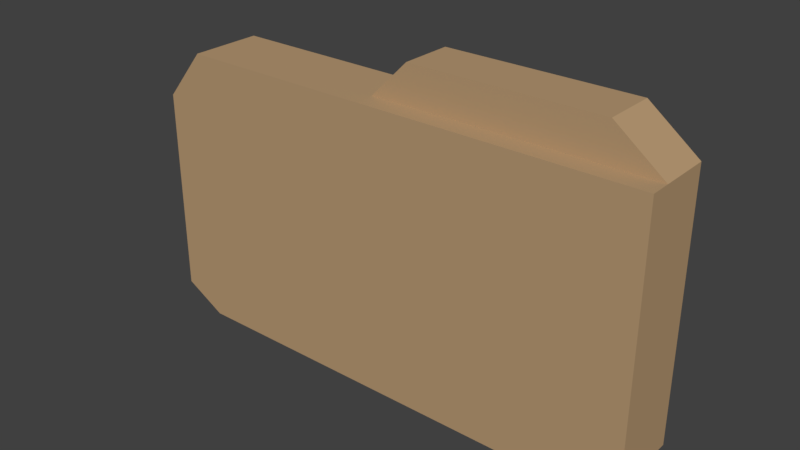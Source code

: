 # Source: artifactObject.blend  (saved by Blender 2.79.0; exported with 4.5.12 LTS)
import bpy
from mathutils import Matrix  # noqa: F401  (used for matrix-valued properties, if any)

bpy.ops.wm.read_factory_settings(use_empty=True)
scene = bpy.context.scene
scene.name = 'Scene'

# ---- collections
col_collection_1 = bpy.data.collections.new('Collection 1'); scene.collection.children.link(col_collection_1)

# ---- materials (node trees are filled in below, after node groups)
mat_material = bpy.data.materials.new('Material')
mat_material.alpha_threshold = 0.0
mat_material.roughness = 0.5

# ---- material node trees
mat_material.use_nodes = True; mat_material.node_tree.nodes.clear()
_N = mat_material.node_tree.nodes; _L = mat_material.node_tree.links
n0 = _N.new('ShaderNodeOutputMaterial'); n0.name = 'Material Output'; n0.location = (300, 300)
n1 = _N.new('ShaderNodeBsdfDiffuse'); n1.name = 'Diffuse BSDF'; n1.location = (10, 300)
n1.inputs[0].default_value = (0.4788, 0.3201, 0.1753, 1.0)
_L.new(n1.outputs[0], n0.inputs[0])
n0.is_active_output = True

# ---- world
world_world = bpy.data.worlds.new('World'); scene.world = world_world
world_world.color = (0.05088, 0.05088, 0.05088)
world_world.use_sun_shadow = False
world_world.sun_shadow_jitter_overblur = 0.0
world_world.cycles.sampling_method = 'MANUAL'

# ---- meshes
me_cube = bpy.data.meshes.new('Cube')
me_cube.from_pydata([(0.3048, -0.3048, 0.3048), (0.3048, 0.09495, 0.3048), (-0.02135, 0.09495, 0.3048), (0.2474, 0.09495, 0.3861), (0.2786, -0.3048, -0.3048), (0.2786, 0.09495, -0.3048), (0.02312, 0.09495, 0.3861), (0.3048, -0.1917, 0.3048), (-0.02135, -0.1917, 0.3048), (0.2474, -0.1917, 0.3861), (0.02312, -0.1917, 0.3861), (-0.2552, 0.09495, -0.3048), (-0.2552, -0.3048, 0.3048), (-0.2552, 0.09495, 0.3048), (-0.2552, -0.3048, -0.3048), (-0.3048, -0.3048, -0.2545), (-0.3048, 0.09495, -0.2545), (0.3048, 0.09495, -0.2545), (0.3048, -0.3048, -0.2545), (-0.3048, -0.3048, 0.1961), (-0.3048, 0.09495, 0.1961)], [], [(19, 12, 13, 20), (19, 20, 16, 15), (9, 10, 8, 7), (17, 18, 4, 5), (3, 6, 10, 9), (1, 3, 9, 7), (6, 2, 8, 10), (18, 17, 1, 7, 0), (5, 4, 14, 11), (12, 19, 15, 14, 4, 18, 0), (17, 5, 11, 16, 20, 13, 2, 6, 3, 1), (15, 16, 11, 14), (7, 8, 2, 13, 12, 0)])
me_cube.materials.append(mat_material)
me_cube.use_remesh_preserve_volume = False
me_cube.use_remesh_preserve_attributes = False
me_cube.use_mirror_vertex_groups = False
me_cube.update()

# ---- objects
ob_cube = bpy.data.objects.new('Cube', me_cube)

# ---- transforms, parenting, visibility, modifiers, constraints
ob_cube.location = (0.0, 0.0, 0.4063)
ob_cube.scale = (1.0, 0.2127, 0.5494)
ob_cube.lineart.crease_threshold = 0.0

# ---- collection membership
col_collection_1.objects.link(ob_cube)

# ---- scene / render settings (as saved in the file)
scene.frame_start = 1; scene.frame_end = 250; scene.frame_set(1)
scene.render.engine = 'CYCLES'
scene.render.dither_intensity = 0.0
scene.cycles.use_denoising = False
scene.cycles.samples = 2048
scene.cycles.sampling_pattern = 'TABULATED_SOBOL'
scene.cycles.use_adaptive_sampling = False
scene.cycles.use_light_tree = False
scene.cycles.blur_glossy = 0.0
scene.cycles.sample_clamp_indirect = 15.0
scene.view_settings.view_transform = 'Standard'
bpy.context.view_layer.update()

# ---- added for rendering (the .blend has no active camera and no usable light): camera, sun
cam_auto = bpy.data.cameras.new('AutoCamera')
cam_auto.lens = 50.0
cam_auto.sensor_width = 36.0
cam_auto.clip_end = 1000.0
ob_auto_camera = bpy.data.objects.new('AutoCamera', cam_auto)
scene.collection.objects.link(ob_auto_camera)
ob_auto_camera.location = (0.669072, -0.825202, 0.963858)
ob_auto_camera.rotation_euler = (1.09748, -7.21219e-08, 0.694738)
scene.camera = ob_auto_camera
light_auto_sun = bpy.data.lights.new('AutoSun', 'SUN')
light_auto_sun.energy = 3.0
light_auto_sun.angle = 0.0523599
ob_auto_sun = bpy.data.objects.new('AutoSun', light_auto_sun)
scene.collection.objects.link(ob_auto_sun)
ob_auto_sun.rotation_euler = (0.872665, 0.174533, 0.523599)
bpy.context.view_layer.update()
